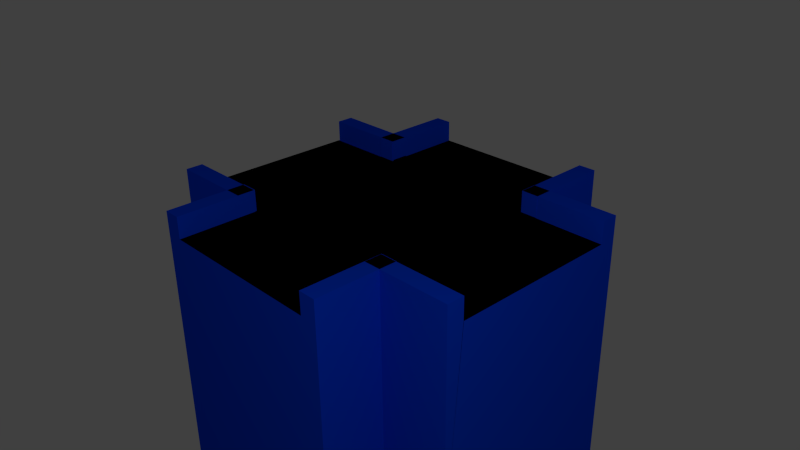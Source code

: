 # Source: Wall__shape.blend  (saved by Blender 2.69.0; exported with 4.5.12 LTS)
import bpy
from mathutils import Matrix  # noqa: F401  (used for matrix-valued properties, if any)

bpy.ops.wm.read_factory_settings(use_empty=True)
scene = bpy.context.scene
scene.name = 'Scene'

# ---- collections
col_collection_1 = bpy.data.collections.new('Collection 1'); scene.collection.children.link(col_collection_1)

# ---- materials (node trees are filled in below, after node groups)
mat_wall = bpy.data.materials.new('Wall')
mat_wall.alpha_threshold = 0.0
mat_wall.use_transparent_shadow = False
mat_wall.diffuse_color = (0.0, 0.05183, 0.8, 1.0)
mat_wall.roughness = 0.5
mat_wall.line_color = (0.0, 0.0, 0.0, 1.0)
mat_wall_inside = bpy.data.materials.new('Wall_inside')
mat_wall_inside.alpha_threshold = 0.0
mat_wall_inside.use_transparent_shadow = False
mat_wall_inside.diffuse_color = (0.0005154, 0.0005154, 0.0005154, 1.0)
mat_wall_inside.roughness = 0.5
mat_wall_inside.line_color = (0.0, 0.0, 0.0, 1.0)

# ---- material node trees

# ---- world
world_world = bpy.data.worlds.new('World'); scene.world = world_world
world_world.color = (0.05088, 0.05088, 0.05088)
world_world.use_sun_shadow = False
world_world.sun_shadow_jitter_overblur = 0.0
world_world.cycles.sampling_method = 'MANUAL'
world_world.cycles.sample_map_resolution = 256

# ---- cameras
cam_camera = bpy.data.cameras.new('Camera')
cam_camera.clip_end = 100.0
cam_camera.lens = 35.0
cam_camera.sensor_width = 32.0
cam_camera.sensor_height = 18.0
cam_camera.ortho_scale = 7.314
cam_camera.dof.focus_distance = 0.0
cam_camera.dof.aperture_fstop = 128.0

# ---- lights
light_lamp = bpy.data.lights.new('Lamp', 'POINT')
light_lamp.transmission_factor = 0.0
light_lamp.cutoff_distance = 30.0
light_lamp.energy = 186.0
light_lamp.shadow_buffer_clip_start = 1.001
light_lamp.shadow_soft_size = 0.1
light_lamp.shadow_maximum_resolution = 0.006
light_lamp.use_absolute_resolution = True
light_lamp.cycles.use_multiple_importance_sampling = False

# ---- meshes
me_cylinder_001 = bpy.data.meshes.new('Cylinder.001')
me_cylinder_001.from_pydata([(-1.475, 0.7203, 0.5942), (-0.6492, 0.7211, 0.5942), (-1.475, 0.7234, 0.5942), (-1.475, 0.7181, 0.5942), (1.008, 0.7165, 0.5942), (-0.6482, 0.7211, 0.6065), (-1.475, 0.7234, 0.6016), (-1.475, 0.713, 0.5942), (-1.475, 0.7234, 0.6016), (1.853, 0.7109, 0.5942), (1.853, 0.7141, 0.5942), (-1.475, 0.7109, 0.5942), (-0.6402, 0.7211, 0.8009), (-1.475, 0.7234, 0.7191), (-1.475, 0.7052, 0.5942), (1.853, 0.6921, 0.5942), (1.853, -1.091, -1.332), (1.853, 0.7141, 0.6013), (1.007, 0.7165, 0.6065), (-0.6402, 0.7211, 0.6065), (-1.475, 0.7234, 0.8009), (-1.475, 0.6872, 0.5942), (1.853, 0.6872, 0.5942), (1.853, 0.6686, 0.5942), (1.853, -1.091, -2.048), (1.853, 0.8789, 0.6834), (1.853, 0.7141, 0.8009), (1.007, 0.7165, 0.8009), (1.006, 0.7165, 0.6065), (-0.6402, 0.8869, 0.6065), (-0.6402, 0.8869, 0.8009), (-1.475, 0.8896, 0.8009), (-1.475, 0.6814, 0.5942), (1.853, 0.6635, 0.5942), (1.853, 0.6335, 0.5942), (1.026, -1.094, -0.1991), (-0.4109, -1.098, -0.1991), (1.853, 0.8789, 0.288), (1.853, 0.8789, 0.6717), (1.853, 0.8789, 0.8009), (1.007, 0.8816, 0.8009), (1.007, 0.8816, 0.6065), (-1.475, 0.8896, 0.6804), (-1.475, 0.6635, 0.5942), (1.853, 0.625, 0.5942), (1.853, 0.5952, 0.5942), (-1.475, 0.6538, 0.5942), (1.853, -1.091, -0.1991), (-0.636, -1.099, -0.1991), (1.853, -1.091, -2.111), (1.853, 0.8789, -0.1991), (1.048, 0.8815, 0.5913), (-0.6832, 0.8871, 0.5907), (-1.475, 0.8896, 0.668), (1.853, 0.5866, 0.5942), (1.853, 0.5467, 0.5942), (-1.475, 0.625, 0.5942), (-1.475, 0.6151, 0.5942), (1.853, -0.9262, 0.5942), (1.853, -1.091, 0.1909), (1.007, -1.094, 0.6065), (-1.475, -1.102, -1.307), (-1.475, -1.102, -3.105), (1.853, -1.091, -3.105), (1.853, -0.6584, -3.105), (-1.475, 0.8896, 0.3003), (1.853, 0.5348, 0.5942), (1.853, 0.4951, 0.5942), (-1.475, 0.5866, 0.5942), (-1.475, 0.5729, 0.5942), (1.853, -0.9262, 0.7003), (1.853, -1.091, 0.8009), (1.006, -1.094, 0.6065), (1.007, -1.094, 0.8009), (-1.475, 0.4433, -3.105), (-1.475, -1.102, -0.1991), (1.853, 0.8789, -3.105), (-1.475, 0.8896, -0.1991), (1.853, 0.483, 0.5942), (1.853, 0.4349, 0.5942), (-1.475, 0.5348, 0.5942), (-1.475, 0.5208, 0.5942), (1.008, -0.9285, 0.5942), (1.853, -0.9262, 0.8009), (1.007, -0.9285, 0.8009), (-1.475, 0.8896, -3.105), (-0.643, -1.099, 0.8009), (-1.475, -1.102, 0.8009), (1.853, 0.4199, 0.5942), (1.853, 0.372, 0.5942), (-1.475, 0.483, 0.5942), (-1.475, 0.4657, 0.5942), (1.853, -0.9262, 0.5942), (-0.5934, -0.933, 0.5942), (1.007, -0.9285, 0.6105), (-1.475, -1.036, 0.8009), (1.853, 0.3567, 0.5942), (1.853, 0.3024, 0.5942), (-1.475, 0.4198, 0.5942), (-1.475, 0.4024, 0.5942), (1.853, -0.9262, 0.5942), (-0.6408, -0.9331, 0.5942), (-0.6407, -0.9331, 0.8009), (-1.475, -0.9355, 0.8009), (1.853, 0.2847, 0.5942), (1.853, 0.2306, 0.5942), (-1.475, 0.3567, 0.5942), (-1.475, 0.3365, 0.5942), (-1.475, -0.923, 0.5942), (-1.475, -0.9294, 0.5942), (1.853, -0.923, 0.5942), (-0.6402, -1.099, 0.8009), (-0.6402, -1.079, 0.8009), (-1.475, -0.9355, 0.676), (1.853, 0.2127, 0.5942), (1.853, 0.154, 0.5942), (-1.475, 0.2847, 0.5942), (-1.475, 0.2644, 0.5942), (-1.475, -0.9323, 0.5942), (1.853, -0.9185, 0.5942), (-1.475, -0.9053, 0.5942), (-0.6402, -0.9331, 0.7985), (-0.6402, -0.9331, 0.6909), (-1.475, -0.9355, 0.5942), (1.853, 0.1346, 0.5942), (1.853, 0.07604, 0.5942), (-1.475, 0.2127, 0.5942), (-1.475, 0.1904, 0.5942), (1.853, -0.8993, 0.5942), (-1.475, -0.8993, 0.5942), (1.853, -0.04449, 0.5942), (1.853, -0.2273, 0.5942), (-1.475, 0.1346, 0.5942), (-1.475, 0.1122, 0.5942), (1.853, -0.8756, 0.5942), (1.853, -0.8946, 0.5942), (-1.475, -0.8817, 0.5942), (1.853, -0.2881, 0.5942), (1.853, -0.3467, 0.5942), (-1.475, -0.2309, 0.5942), (-1.475, -0.3009, 0.5942), (1.853, -0.8371, 0.5942), (1.853, -0.8676, 0.5942), (-1.475, -0.8756, 0.5942), (1.853, -0.4056, 0.5942), (1.853, -0.4248, 0.5942), (-1.475, -0.3242, 0.5942), (-1.475, -0.3467, 0.5942), (1.853, -0.7986, 0.5942), (1.853, -0.8289, 0.5942), (-1.475, -0.8473, 0.5942), (-1.475, -0.8371, 0.5942), (1.853, -0.4794, 0.5942), (1.853, -0.4968, 0.5942), (-1.475, -0.3693, 0.5942), (-1.475, -0.4248, 0.5942), (1.853, -0.7468, 0.5942), (1.853, -0.7872, 0.5942), (-1.475, -0.809, 0.5942), (-1.475, -0.7986, 0.5942), (1.853, -0.5516, 0.5942), (1.853, -0.5688, 0.5942), (-1.475, -0.4456, 0.5942), (-1.475, -0.4968, 0.5942), (1.853, -0.695, 0.5942), (1.853, -0.7351, 0.5942), (-1.475, -0.761, 0.5942), (-1.475, -0.7468, 0.5942), (1.853, -0.6171, 0.5942), (1.853, -0.6319, 0.5942), (-1.475, -0.5174, 0.5942), (-1.475, -0.5688, 0.5942), (1.853, -0.6805, 0.5942), (-1.475, -0.7094, 0.5942), (-1.475, -0.695, 0.5942), (-1.475, -0.5867, 0.5942), (-1.475, -0.6319, 0.5942), (-1.475, -0.6496, 0.5942), (1.17, -0.9623, -0.1991), (1.17, -0.9332, 0.595), (1.168, -1.697, 0.3282), (1.168, -1.697, -0.1991), (1.168, -1.697, -1.151), (1.168, -1.697, 0.6642), (1.003, -1.697, 0.5942), (1.168, -1.697, -2.029), (1.176, 0.8692, -0.1991), (1.168, -1.697, 0.667), (1.17, -0.9236, 0.5984), (1.003, -1.697, 0.5969), (0.4059, -1.697, 0.5942), (-0.8035, -1.697, -1.048), (-0.2994, -1.697, -3.105), (1.168, -1.697, -3.105), (1.178, 1.532, -3.105), (1.178, 1.532, -1.207), (1.17, -0.9236, 0.8009), (1.168, -1.697, 0.8009), (1.003, -1.697, 0.8009), (1.005, -0.9236, 0.5984), (-0.8035, -1.697, -2.043), (0.0387, 1.532, 0.5942), (-0.6453, 0.7186, 0.5942), (-0.05473, -1.697, 0.5942), (0.7692, 1.532, -3.105), (1.178, 1.532, -0.1991), (-0.8139, 1.532, -1.153), (1.005, -0.9236, 0.8009), (1.012, 1.532, 0.5942), (1.01, 0.7126, 0.5984), (-0.8035, -1.697, -3.105), (-0.8055, -1.074, -0.1991), (-0.8119, 0.9221, -0.1991), (-0.6476, 1.532, 0.5942), (-0.6407, -0.9388, 0.5942), (-0.6386, -1.697, 0.5942), (-0.8139, 1.532, -3.105), (-0.8139, 1.532, -0.1991), (1.178, 1.532, 0.2823), (1.176, 0.7275, 0.5926), (1.175, 0.7126, 0.5984), (1.012, 1.532, 0.5967), (-0.8035, -1.697, -0.1991), (-0.8139, 1.532, 0.2823), (-0.6476, 1.532, 0.5967), (-0.6453, 0.7177, 0.5984), (-0.6386, -1.697, 0.5969), (1.178, 1.532, 0.4045), (1.175, 0.7126, 0.8009), (1.01, 0.7126, 0.8009), (1.012, 1.532, 0.8009), (1.178, 1.532, 0.8009), (-0.8035, -1.697, 0.328), (-0.806, -0.9231, 0.5984), (-0.8139, 1.532, 0.4045), (-0.6476, 1.532, 0.6819), (-0.6407, -0.9383, 0.5983), (-0.8035, -1.697, 0.3282), (-0.8113, 0.7176, 0.5965), (-0.806, -0.9236, 0.5984), (-0.8112, 0.7126, 0.8009), (-0.8139, 1.532, 0.8009), (-0.6453, 0.7126, 0.8009), (-0.6476, 1.532, 0.8009), (-0.6386, -1.697, 0.6849), (-0.8035, -1.697, 0.8009), (-0.806, -0.9236, 0.8009), (-0.6408, -0.9236, 0.5984), (-0.8112, 0.7126, 0.5984), (-0.6453, 0.7126, 0.5984), (-0.6408, -0.9236, 0.8009), (-0.6386, -1.697, 0.8009)], [], [(178, 179, 180, 181), (187, 188, 196, 197), (179, 188, 187, 183), (180, 179, 183), (231, 228, 227), (227, 228, 219, 218), (228, 220, 219), (212, 238, 223, 217), (245, 246, 239, 237), (234, 240, 241), (238, 240, 234, 223), (240, 238, 248), (240, 242, 243, 241), (250, 246, 245, 251), (197, 196, 207, 198), (230, 229, 228, 231), (192, 210, 216, 204), (193, 192, 204, 194), (205, 186, 195), (186, 185, 194, 195), (185, 193, 194), (178, 182, 185, 186), (182, 178, 181), (206, 212, 217), (212, 206, 216, 200), (216, 210, 200), (211, 212, 200, 191), (222, 211, 191), (199, 209, 208, 184), (209, 221, 208), (184, 189, 199), (209, 229, 230, 221), (198, 207, 199, 189), (247, 250, 236), (224, 225, 202, 213), (236, 250, 251, 244), (226, 236, 244), (235, 225, 224), (242, 225, 235, 243), (242, 249, 225), (242, 240, 248, 249), (239, 246, 250, 247), (220, 228, 229, 209), (207, 196, 188, 199), (249, 248, 233), (247, 249, 233), (239, 247, 233), (209, 199, 188, 220), (213, 202, 201), (202, 190, 184, 201), (184, 208, 201), (190, 202, 214, 203), (203, 214, 215), (232, 233, 211, 222), (239, 233, 232, 237), (218, 219, 186, 205), (214, 236, 226, 215), (203, 215, 191), (203, 191, 190), (182, 184, 190, 191), (182, 181, 184), (215, 226, 222, 191), (180, 183, 184, 181), (237, 232, 222, 226), (192, 182, 191, 200), (192, 193, 185, 182), (244, 245, 237, 226), (200, 210, 192), (183, 187, 189, 184), (244, 251, 245), (187, 197, 198, 189), (201, 208, 223), (201, 223, 213), (208, 227, 218, 223), (218, 205, 217, 223), (206, 217, 205, 195), (234, 224, 213, 223), (231, 227, 208, 221), (195, 194, 204, 206), (204, 216, 206), (234, 241, 235, 224), (241, 243, 235), (221, 230, 231), (0, 1, 2), (1, 0, 3, 4), (7, 4, 3), (11, 9, 4, 7), (9, 10, 4), (14, 15, 9, 11), (21, 22, 15, 14), (32, 23, 22, 21), (43, 33, 23, 32), (46, 34, 33, 43), (56, 44, 34, 46), (57, 45, 44, 56), (68, 54, 45, 57), (69, 55, 54, 68), (80, 66, 55, 69), (81, 67, 66, 80), (90, 78, 67, 81), (91, 79, 78, 90), (98, 88, 79, 91), (99, 89, 88, 98), (106, 96, 89, 99), (107, 97, 96, 106), (116, 104, 97, 107), (117, 105, 104, 116), (126, 114, 105, 117), (127, 115, 114, 126), (132, 124, 115, 127), (133, 125, 124, 132), (130, 125, 133, 139), (131, 130, 139, 140), (137, 131, 140, 146), (138, 137, 146, 147), (154, 144, 138, 147), (155, 145, 144, 154), (162, 152, 145, 155), (163, 153, 152, 162), (170, 160, 153, 163), (171, 161, 160, 170), (175, 168, 161, 171), (176, 169, 168, 175), (177, 172, 169, 176), (174, 164, 172, 177), (173, 165, 164, 174), (167, 156, 165, 173), (166, 157, 156, 167), (159, 148, 157, 166), (158, 149, 148, 159), (151, 141, 149, 158), (150, 142, 141, 151), (143, 134, 142, 150), (136, 135, 134, 143), (129, 128, 135, 136), (120, 119, 128, 129), (108, 110, 119, 120), (101, 100, 110, 108), (108, 109, 101), (118, 101, 109), (123, 101, 118), (52, 51, 77, 65), (51, 50, 77), (51, 37, 50), (53, 52, 65), (42, 29, 52, 53), (30, 29, 42, 31), (37, 51, 38), (51, 41, 25, 38), (25, 41, 40, 39), (75, 48, 86, 87), (87, 86, 95), (95, 86, 102, 103), (112, 102, 86, 111), (39, 40, 27, 26), (20, 12, 30, 31), (64, 63, 62, 74), (76, 64, 74, 85), (50, 76, 85, 77), (61, 48, 75), (49, 48, 61, 63), (61, 62, 63), (36, 48, 49, 24), (35, 36, 24, 16), (47, 35, 16), (92, 93, 82, 58), (100, 101, 93, 92), (13, 12, 20), (5, 12, 13, 8), (19, 12, 5), (6, 5, 8), (26, 27, 18, 17), (70, 82, 94, 83), (94, 84, 83), (58, 82, 70), (84, 73, 71, 83), (60, 72, 35), (71, 73, 60, 59), (35, 47, 59, 60), (113, 101, 123), (102, 101, 113, 103), (122, 101, 102, 121), (30, 12, 19, 29), (18, 27, 40, 41), (19, 28, 41, 29), (28, 18, 41), (1, 5, 6, 2), (18, 28, 4), (17, 18, 4, 10), (16, 128, 119, 110), (16, 134, 135, 128), (16, 141, 142, 134), (16, 148, 149, 141), (16, 156, 157, 148), (16, 164, 165, 156), (16, 169, 172, 164), (16, 161, 168, 169), (16, 153, 160, 161), (16, 145, 152, 153), (16, 138, 144, 145), (16, 131, 137, 138), (16, 125, 130, 131), (16, 115, 124, 125), (16, 105, 114, 115), (16, 97, 104, 105), (16, 89, 96, 97), (16, 79, 88, 89), (16, 67, 78, 79), (16, 55, 66, 67), (16, 45, 54, 55), (16, 34, 44, 45), (16, 23, 33, 34), (16, 15, 22, 23), (16, 10, 9, 15), (58, 59, 47, 16), (37, 38, 10, 24), (16, 24, 10), (50, 37, 24, 49), (49, 63, 64, 50), (70, 71, 59, 58), (25, 26, 17, 10), (64, 76, 50), (70, 83, 71), (38, 25, 10), (25, 39, 26), (0, 2, 65, 3), (65, 11, 7, 3), (65, 21, 14, 11), (65, 43, 32, 21), (65, 56, 46, 43), (65, 68, 57, 56), (65, 80, 69, 68), (65, 90, 81, 80), (65, 98, 91, 90), (65, 106, 99, 98), (65, 116, 107, 106), (65, 126, 117, 116), (65, 132, 127, 126), (65, 139, 133, 132), (65, 146, 140, 139), (65, 154, 147, 146), (65, 162, 155, 154), (65, 170, 163, 162), (65, 175, 171, 170), (65, 177, 176, 175), (65, 173, 174, 177), (65, 166, 167, 173), (65, 158, 159, 166), (65, 150, 151, 158), (65, 136, 143, 150), (65, 120, 129, 136), (65, 109, 108, 120), (65, 123, 118, 109), (6, 53, 65, 2), (8, 42, 53, 6), (65, 77, 75, 123), (77, 74, 61, 75), (75, 87, 95, 113), (13, 31, 42, 8), (77, 85, 74), (74, 62, 61), (95, 103, 113), (75, 113, 123), (13, 20, 31)])
me_cylinder_001.polygons.foreach_set('material_index', [0, 0, 0, 0, 0, 0, 0, 0, 0, 0, 0, 0, 0, 0, 0, 0, 0, 0, 0, 0, 0, 0, 0, 0, 0, 0, 0, 0, 1, 0, 0, 0, 0, 0, 0, 0, 0, 0, 0, 0, 0, 0, 0, 0, 1, 1, 0, 1, 1, 1, 1, 1, 1, 0, 0, 0, 0, 0, 0, 0, 0, 0, 0, 0, 0, 0, 0, 0, 0, 0, 0, 0, 0, 0, 0, 0, 0, 0, 0, 0, 0, 0, 0, 0, 1, 0, 1, 0, 1, 1, 1, 1, 1, 1, 1, 1, 1, 1, 1, 1, 1, 1, 1, 1, 1, 1, 1, 1, 1, 1, 1, 1, 1, 1, 1, 1, 1, 1, 1, 1, 1, 1, 1, 1, 1, 1, 1, 1, 1, 1, 1, 1, 1, 1, 1, 1, 1, 1, 0, 0, 0, 0, 0, 0, 0, 0, 0, 0, 0, 0, 0, 0, 0, 0, 0, 0, 0, 0, 0, 0, 0, 0, 0, 0, 0, 0, 0, 0, 0, 0, 0, 0, 0, 0, 0, 0, 0, 0, 0, 0, 0, 0, 0, 0, 1, 0, 0, 0, 0, 0, 0, 0, 0, 0, 0, 0, 0, 0, 0, 0, 0, 0, 0, 0, 0, 0, 0, 0, 0, 0, 0, 0, 0, 0, 0, 0, 0, 0, 0, 0, 0, 0, 0, 0, 0, 0, 0, 0, 0, 0, 0, 0, 0, 0, 0, 0, 0, 0, 0, 0, 0, 0, 0, 0, 0, 0, 0, 0, 0, 0, 0, 0, 0, 0, 0, 0, 0, 0, 0, 0, 0, 0, 0, 0])
me_cylinder_001.materials.append(mat_wall)
me_cylinder_001.materials.append(mat_wall_inside)
me_cylinder_001.use_remesh_preserve_volume = False
me_cylinder_001.use_remesh_preserve_attributes = False
me_cylinder_001.use_mirror_vertex_groups = False
me_cylinder_001.update()

# ---- objects
ob_cylinder_001 = bpy.data.objects.new('Cylinder.001', me_cylinder_001)
ob_lamp = bpy.data.objects.new('Lamp', light_lamp)
ob_camera = bpy.data.objects.new('Camera', cam_camera)

# ---- transforms, parenting, visibility, modifiers, constraints
ob_cylinder_001.location = (-0.1893, 0.1324, 0.0)
ob_cylinder_001.lineart.crease_threshold = 0.0
ob_lamp.location = (4.736, -3.352, 4.214)
ob_lamp.rotation_euler = (0.6503, 0.05522, 1.866)
ob_lamp.lock_rotations_4d = False
ob_lamp.empty_display_type = 'ARROWS'
ob_lamp.color = (0.0, 0.0, 0.0, 0.0)
ob_lamp.lineart.crease_threshold = 0.0
ob_camera.location = (5.138, -4.629, 3.915)
ob_camera.rotation_euler = (1.109, 0.01082, 0.8149)
ob_camera.lock_rotations_4d = False
ob_camera.empty_display_type = 'ARROWS'
ob_camera.color = (0.0, 0.0, 0.0, 0.0)
ob_camera.display_type = 'WIRE'
ob_camera.lineart.crease_threshold = 0.0

# ---- collection membership
col_collection_1.objects.link(ob_cylinder_001)
col_collection_1.objects.link(ob_lamp)
col_collection_1.objects.link(ob_camera)

# ---- scene / render settings (as saved in the file)
scene.camera = ob_camera
scene.frame_start = 1; scene.frame_end = 250; scene.frame_set(0)
scene.render.engine = 'BLENDER_EEVEE_NEXT'
scene.render.image_settings.compression = 90
scene.render.resolution_percentage = 50
scene.render.dither_intensity = 0.0
scene.cycles.use_denoising = False
scene.cycles.samples = 10
scene.cycles.sampling_pattern = 'TABULATED_SOBOL'
scene.cycles.light_sampling_threshold = 0.0
scene.cycles.use_adaptive_sampling = False
scene.cycles.use_light_tree = False
scene.cycles.blur_glossy = 0.0
scene.cycles.volume_bounces = 1
scene.cycles.pixel_filter_type = 'GAUSSIAN'
scene.cycles.sample_clamp_indirect = 0.0
scene.view_settings.view_transform = 'Standard'
bpy.context.view_layer.update()
